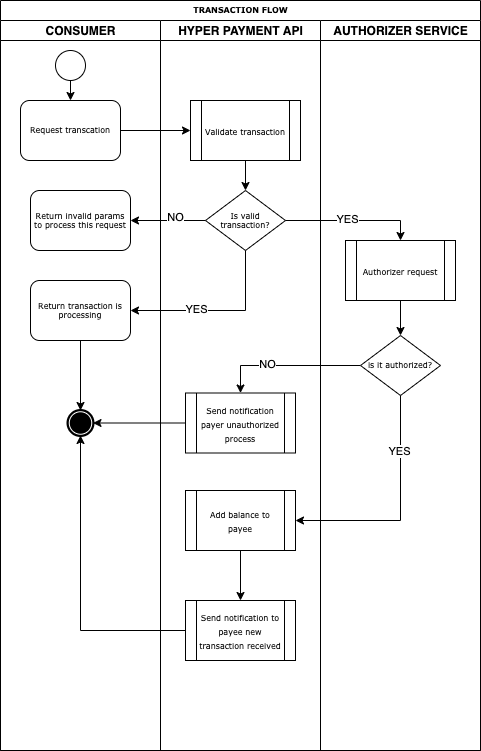

The diagram above was exported from draw.io. Its source (the exported page's mxGraphModel, read from the mxfile embedded in the PNG):
<mxGraphModel dx="946" dy="646" grid="1" gridSize="10" guides="1" tooltips="1" connect="1" arrows="1" fold="1" page="1" pageScale="1" pageWidth="1100" pageHeight="850" background="#ffffff" math="0" shadow="0">
  <root>
    <mxCell id="0" />
    <mxCell id="1" parent="0" />
    <mxCell id="77e6c97f196da883-1" value="TRANSACTION FLOW" style="swimlane;html=1;childLayout=stackLayout;startSize=20;rounded=0;shadow=0;labelBackgroundColor=none;strokeWidth=1;fontFamily=Verdana;fontSize=8;align=center;" parent="1" vertex="1">
      <mxGeometry x="290" y="30" width="480" height="750" as="geometry" />
    </mxCell>
    <mxCell id="77e6c97f196da883-2" value="CONSUMER" style="swimlane;html=1;startSize=20;" parent="77e6c97f196da883-1" vertex="1">
      <mxGeometry y="20" width="160" height="730" as="geometry" />
    </mxCell>
    <mxCell id="Ygaz1R0jBxF-qw67P-Uf-41" style="edgeStyle=orthogonalEdgeStyle;rounded=0;orthogonalLoop=1;jettySize=auto;html=1;exitX=0.5;exitY=1;exitDx=0;exitDy=0;entryX=0.5;entryY=0;entryDx=0;entryDy=0;" edge="1" parent="77e6c97f196da883-2" source="Ygaz1R0jBxF-qw67P-Uf-40" target="77e6c97f196da883-8">
      <mxGeometry relative="1" as="geometry" />
    </mxCell>
    <mxCell id="Ygaz1R0jBxF-qw67P-Uf-40" value="" style="shape=mxgraph.bpmn.shape;html=1;verticalLabelPosition=bottom;labelBackgroundColor=#ffffff;verticalAlign=top;align=center;perimeter=ellipsePerimeter;outlineConnect=0;outline=standard;symbol=general;" vertex="1" parent="77e6c97f196da883-2">
      <mxGeometry x="55" y="30" width="30" height="30" as="geometry" />
    </mxCell>
    <mxCell id="77e6c97f196da883-8" value="Request transcation" style="rounded=1;whiteSpace=wrap;html=1;shadow=0;labelBackgroundColor=none;strokeWidth=1;fontFamily=Verdana;fontSize=8;align=center;" parent="77e6c97f196da883-2" vertex="1">
      <mxGeometry x="20" y="80" width="100" height="60" as="geometry" />
    </mxCell>
    <mxCell id="Ygaz1R0jBxF-qw67P-Uf-2" value="Return invalid params to process this request" style="rounded=1;whiteSpace=wrap;html=1;shadow=0;labelBackgroundColor=none;strokeWidth=1;fontFamily=Verdana;fontSize=8;align=center;" vertex="1" parent="77e6c97f196da883-2">
      <mxGeometry x="30" y="170" width="100" height="60" as="geometry" />
    </mxCell>
    <mxCell id="Ygaz1R0jBxF-qw67P-Uf-23" style="edgeStyle=orthogonalEdgeStyle;rounded=0;orthogonalLoop=1;jettySize=auto;html=1;exitX=0.5;exitY=1;exitDx=0;exitDy=0;" edge="1" parent="77e6c97f196da883-2" source="Ygaz1R0jBxF-qw67P-Uf-5" target="Ygaz1R0jBxF-qw67P-Uf-21">
      <mxGeometry relative="1" as="geometry" />
    </mxCell>
    <mxCell id="Ygaz1R0jBxF-qw67P-Uf-5" value="Return transaction is processing" style="rounded=1;whiteSpace=wrap;html=1;shadow=0;labelBackgroundColor=none;strokeWidth=1;fontFamily=Verdana;fontSize=8;align=center;" vertex="1" parent="77e6c97f196da883-2">
      <mxGeometry x="30" y="260" width="100" height="60" as="geometry" />
    </mxCell>
    <mxCell id="Ygaz1R0jBxF-qw67P-Uf-21" value="" style="shape=mxgraph.bpmn.shape;html=1;verticalLabelPosition=bottom;labelBackgroundColor=#ffffff;verticalAlign=top;align=center;perimeter=ellipsePerimeter;outlineConnect=0;outline=end;symbol=terminate;" vertex="1" parent="77e6c97f196da883-2">
      <mxGeometry x="67.5" y="390" width="25" height="25" as="geometry" />
    </mxCell>
    <mxCell id="77e6c97f196da883-3" value="HYPER PAYMENT API" style="swimlane;html=1;startSize=20;" parent="77e6c97f196da883-1" vertex="1">
      <mxGeometry x="160" y="20" width="160" height="730" as="geometry" />
    </mxCell>
    <mxCell id="Ygaz1R0jBxF-qw67P-Uf-17" style="edgeStyle=orthogonalEdgeStyle;rounded=0;orthogonalLoop=1;jettySize=auto;html=1;exitX=0.5;exitY=1;exitDx=0;exitDy=0;entryX=0.5;entryY=0;entryDx=0;entryDy=0;" edge="1" parent="77e6c97f196da883-3" source="Ygaz1R0jBxF-qw67P-Uf-15" target="77e6c97f196da883-13">
      <mxGeometry relative="1" as="geometry" />
    </mxCell>
    <mxCell id="Ygaz1R0jBxF-qw67P-Uf-37" value="&lt;span style=&quot;font-family: &amp;#34;verdana&amp;#34; ; font-size: 8px&quot;&gt;Send notification to payee new transaction received&lt;/span&gt;" style="shape=process;whiteSpace=wrap;html=1;backgroundOutline=1;" vertex="1" parent="77e6c97f196da883-3">
      <mxGeometry x="25" y="580" width="110" height="60" as="geometry" />
    </mxCell>
    <mxCell id="Ygaz1R0jBxF-qw67P-Uf-15" value="&lt;span style=&quot;font-family: &amp;#34;verdana&amp;#34; ; font-size: 8px&quot;&gt;Validate transaction&lt;/span&gt;" style="shape=process;whiteSpace=wrap;html=1;backgroundOutline=1;" vertex="1" parent="77e6c97f196da883-3">
      <mxGeometry x="30" y="80" width="110" height="60" as="geometry" />
    </mxCell>
    <mxCell id="77e6c97f196da883-13" value="Is valid transaction?" style="rhombus;whiteSpace=wrap;html=1;rounded=0;shadow=0;labelBackgroundColor=none;strokeWidth=1;fontFamily=Verdana;fontSize=8;align=center;" parent="77e6c97f196da883-3" vertex="1">
      <mxGeometry x="45" y="170" width="80" height="60" as="geometry" />
    </mxCell>
    <mxCell id="Ygaz1R0jBxF-qw67P-Uf-34" value="&lt;span style=&quot;font-family: &amp;#34;verdana&amp;#34; ; font-size: 8px&quot;&gt;Add balance to payee&lt;/span&gt;" style="shape=process;whiteSpace=wrap;html=1;backgroundOutline=1;" vertex="1" parent="77e6c97f196da883-3">
      <mxGeometry x="25" y="470" width="110" height="60" as="geometry" />
    </mxCell>
    <mxCell id="Ygaz1R0jBxF-qw67P-Uf-32" value="&lt;span style=&quot;font-family: &amp;#34;verdana&amp;#34; ; font-size: 8px&quot;&gt;Send notification payer unauthorized process&lt;/span&gt;" style="shape=process;whiteSpace=wrap;html=1;backgroundOutline=1;" vertex="1" parent="77e6c97f196da883-3">
      <mxGeometry x="25" y="372.5" width="110" height="60" as="geometry" />
    </mxCell>
    <mxCell id="Ygaz1R0jBxF-qw67P-Uf-36" style="edgeStyle=orthogonalEdgeStyle;rounded=0;orthogonalLoop=1;jettySize=auto;html=1;exitX=0.5;exitY=1;exitDx=0;exitDy=0;entryX=0.5;entryY=0;entryDx=0;entryDy=0;" edge="1" parent="77e6c97f196da883-3" source="Ygaz1R0jBxF-qw67P-Uf-34" target="Ygaz1R0jBxF-qw67P-Uf-37">
      <mxGeometry relative="1" as="geometry">
        <mxPoint x="80" y="590" as="targetPoint" />
      </mxGeometry>
    </mxCell>
    <mxCell id="Ygaz1R0jBxF-qw67P-Uf-3" style="edgeStyle=orthogonalEdgeStyle;rounded=0;orthogonalLoop=1;jettySize=auto;html=1;exitX=0;exitY=0.5;exitDx=0;exitDy=0;entryX=1;entryY=0.5;entryDx=0;entryDy=0;" edge="1" parent="77e6c97f196da883-1" source="77e6c97f196da883-13" target="Ygaz1R0jBxF-qw67P-Uf-2">
      <mxGeometry relative="1" as="geometry" />
    </mxCell>
    <mxCell id="Ygaz1R0jBxF-qw67P-Uf-4" value="NO" style="edgeLabel;html=1;align=center;verticalAlign=middle;resizable=0;points=[];" vertex="1" connectable="0" parent="Ygaz1R0jBxF-qw67P-Uf-3">
      <mxGeometry x="-0.1714" y="-4" relative="1" as="geometry">
        <mxPoint as="offset" />
      </mxGeometry>
    </mxCell>
    <mxCell id="Ygaz1R0jBxF-qw67P-Uf-16" style="edgeStyle=orthogonalEdgeStyle;rounded=0;orthogonalLoop=1;jettySize=auto;html=1;exitX=1;exitY=0.5;exitDx=0;exitDy=0;entryX=0;entryY=0.5;entryDx=0;entryDy=0;" edge="1" parent="77e6c97f196da883-1" source="77e6c97f196da883-8" target="Ygaz1R0jBxF-qw67P-Uf-15">
      <mxGeometry relative="1" as="geometry" />
    </mxCell>
    <mxCell id="Ygaz1R0jBxF-qw67P-Uf-19" style="edgeStyle=orthogonalEdgeStyle;rounded=0;orthogonalLoop=1;jettySize=auto;html=1;exitX=0.5;exitY=1;exitDx=0;exitDy=0;entryX=1;entryY=0.5;entryDx=0;entryDy=0;" edge="1" parent="77e6c97f196da883-1" source="77e6c97f196da883-13" target="Ygaz1R0jBxF-qw67P-Uf-5">
      <mxGeometry relative="1" as="geometry" />
    </mxCell>
    <mxCell id="Ygaz1R0jBxF-qw67P-Uf-20" value="YES" style="edgeLabel;html=1;align=center;verticalAlign=middle;resizable=0;points=[];" vertex="1" connectable="0" parent="Ygaz1R0jBxF-qw67P-Uf-19">
      <mxGeometry x="0.2571" y="-2" relative="1" as="geometry">
        <mxPoint as="offset" />
      </mxGeometry>
    </mxCell>
    <mxCell id="Ygaz1R0jBxF-qw67P-Uf-24" style="edgeStyle=orthogonalEdgeStyle;rounded=0;orthogonalLoop=1;jettySize=auto;html=1;exitX=1;exitY=0.5;exitDx=0;exitDy=0;entryX=0.5;entryY=0;entryDx=0;entryDy=0;" edge="1" parent="77e6c97f196da883-1" source="77e6c97f196da883-13" target="Ygaz1R0jBxF-qw67P-Uf-26">
      <mxGeometry relative="1" as="geometry">
        <mxPoint x="360" y="220" as="targetPoint" />
      </mxGeometry>
    </mxCell>
    <mxCell id="Ygaz1R0jBxF-qw67P-Uf-25" value="YES" style="edgeLabel;html=1;align=center;verticalAlign=middle;resizable=0;points=[];" vertex="1" connectable="0" parent="Ygaz1R0jBxF-qw67P-Uf-24">
      <mxGeometry x="-0.0947" y="2" relative="1" as="geometry">
        <mxPoint as="offset" />
      </mxGeometry>
    </mxCell>
    <mxCell id="Ygaz1R0jBxF-qw67P-Uf-29" style="edgeStyle=orthogonalEdgeStyle;rounded=0;orthogonalLoop=1;jettySize=auto;html=1;entryX=0.5;entryY=0;entryDx=0;entryDy=0;" edge="1" parent="77e6c97f196da883-1" source="Ygaz1R0jBxF-qw67P-Uf-27" target="Ygaz1R0jBxF-qw67P-Uf-32">
      <mxGeometry relative="1" as="geometry">
        <mxPoint x="250" y="385" as="targetPoint" />
      </mxGeometry>
    </mxCell>
    <mxCell id="Ygaz1R0jBxF-qw67P-Uf-31" value="NO" style="edgeLabel;html=1;align=center;verticalAlign=middle;resizable=0;points=[];" vertex="1" connectable="0" parent="Ygaz1R0jBxF-qw67P-Uf-29">
      <mxGeometry x="0.2727" y="-2" relative="1" as="geometry">
        <mxPoint as="offset" />
      </mxGeometry>
    </mxCell>
    <mxCell id="77e6c97f196da883-7" value="AUTHORIZER SERVICE" style="swimlane;html=1;startSize=20;" parent="77e6c97f196da883-1" vertex="1">
      <mxGeometry x="320" y="20" width="160" height="730" as="geometry" />
    </mxCell>
    <mxCell id="Ygaz1R0jBxF-qw67P-Uf-28" style="edgeStyle=orthogonalEdgeStyle;rounded=0;orthogonalLoop=1;jettySize=auto;html=1;exitX=0.5;exitY=1;exitDx=0;exitDy=0;" edge="1" parent="77e6c97f196da883-7" source="Ygaz1R0jBxF-qw67P-Uf-26" target="Ygaz1R0jBxF-qw67P-Uf-27">
      <mxGeometry relative="1" as="geometry" />
    </mxCell>
    <mxCell id="Ygaz1R0jBxF-qw67P-Uf-26" value="&lt;span style=&quot;font-family: &amp;#34;verdana&amp;#34; ; font-size: 8px&quot;&gt;Authorizer request&lt;/span&gt;" style="shape=process;whiteSpace=wrap;html=1;backgroundOutline=1;" vertex="1" parent="77e6c97f196da883-7">
      <mxGeometry x="25" y="220" width="110" height="60" as="geometry" />
    </mxCell>
    <mxCell id="Ygaz1R0jBxF-qw67P-Uf-27" value="is it authorized?" style="rhombus;whiteSpace=wrap;html=1;rounded=0;shadow=0;labelBackgroundColor=none;strokeWidth=1;fontFamily=Verdana;fontSize=8;align=center;" vertex="1" parent="77e6c97f196da883-7">
      <mxGeometry x="40" y="315" width="80" height="60" as="geometry" />
    </mxCell>
    <mxCell id="Ygaz1R0jBxF-qw67P-Uf-33" style="edgeStyle=orthogonalEdgeStyle;rounded=0;orthogonalLoop=1;jettySize=auto;html=1;exitX=0.5;exitY=1;exitDx=0;exitDy=0;entryX=1;entryY=0.5;entryDx=0;entryDy=0;" edge="1" parent="77e6c97f196da883-1" source="Ygaz1R0jBxF-qw67P-Uf-27" target="Ygaz1R0jBxF-qw67P-Uf-34">
      <mxGeometry relative="1" as="geometry">
        <mxPoint x="400" y="530" as="targetPoint" />
      </mxGeometry>
    </mxCell>
    <mxCell id="Ygaz1R0jBxF-qw67P-Uf-35" value="YES" style="edgeLabel;html=1;align=center;verticalAlign=middle;resizable=0;points=[];" vertex="1" connectable="0" parent="Ygaz1R0jBxF-qw67P-Uf-33">
      <mxGeometry x="-0.5217" y="-2" relative="1" as="geometry">
        <mxPoint as="offset" />
      </mxGeometry>
    </mxCell>
    <mxCell id="Ygaz1R0jBxF-qw67P-Uf-38" style="edgeStyle=orthogonalEdgeStyle;rounded=0;orthogonalLoop=1;jettySize=auto;html=1;exitX=0;exitY=0.5;exitDx=0;exitDy=0;entryX=1;entryY=0.5;entryDx=0;entryDy=0;" edge="1" parent="77e6c97f196da883-1" source="Ygaz1R0jBxF-qw67P-Uf-32" target="Ygaz1R0jBxF-qw67P-Uf-21">
      <mxGeometry relative="1" as="geometry" />
    </mxCell>
    <mxCell id="Ygaz1R0jBxF-qw67P-Uf-39" style="edgeStyle=orthogonalEdgeStyle;rounded=0;orthogonalLoop=1;jettySize=auto;html=1;entryX=0.5;entryY=1;entryDx=0;entryDy=0;" edge="1" parent="77e6c97f196da883-1" source="Ygaz1R0jBxF-qw67P-Uf-37" target="Ygaz1R0jBxF-qw67P-Uf-21">
      <mxGeometry relative="1" as="geometry" />
    </mxCell>
  </root>
</mxGraphModel>